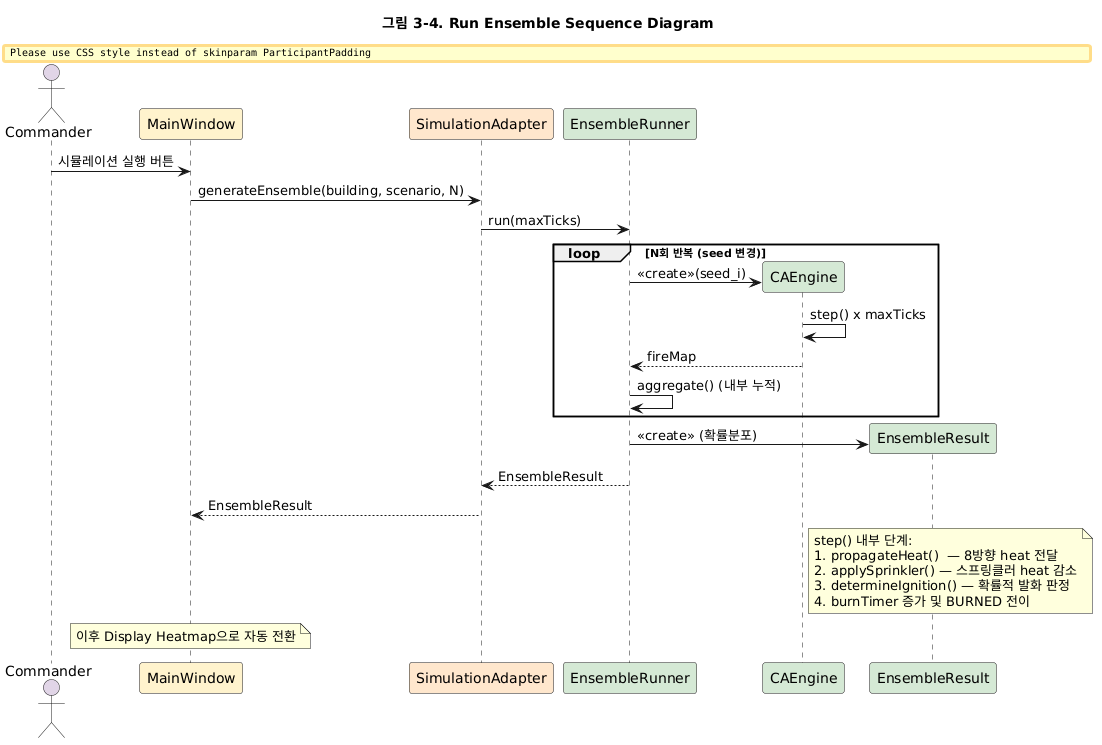

The diagram above was rendered by PlantUML. Its source (embedded in the PNG):
@startuml
title 그림 3-4. Run Ensemble Sequence Diagram
skinparam ParticipantPadding 20

actor Commander #E1D5E7
participant MainWindow #FFF2CC
participant SimulationAdapter #FFE6CC
participant EnsembleRunner #D5E8D4
participant CAEngine #D5E8D4
participant EnsembleResult #D5E8D4

Commander -> MainWindow : 시뮬레이션 실행 버튼
MainWindow -> SimulationAdapter : generateEnsemble(building, scenario, N)
SimulationAdapter -> EnsembleRunner : run(maxTicks)

loop N회 반복 (seed 변경)
    create CAEngine
    EnsembleRunner -> CAEngine : <<create>>(seed_i)
    CAEngine -> CAEngine : step() x maxTicks
    CAEngine --> EnsembleRunner : fireMap
    EnsembleRunner -> EnsembleRunner : aggregate() (내부 누적)
end

create EnsembleResult
EnsembleRunner -> EnsembleResult : <<create>> (확률분포)
EnsembleRunner --> SimulationAdapter : EnsembleResult
SimulationAdapter --> MainWindow : EnsembleResult

note right of CAEngine
  step() 내부 단계:
  1. propagateHeat()  — 8방향 heat 전달
  2. applySprinkler() — 스프링클러 heat 감소
  3. determineIgnition() — 확률적 발화 판정
  4. burnTimer 증가 및 BURNED 전이
end note

note over MainWindow : 이후 Display Heatmap으로 자동 전환
@enduml